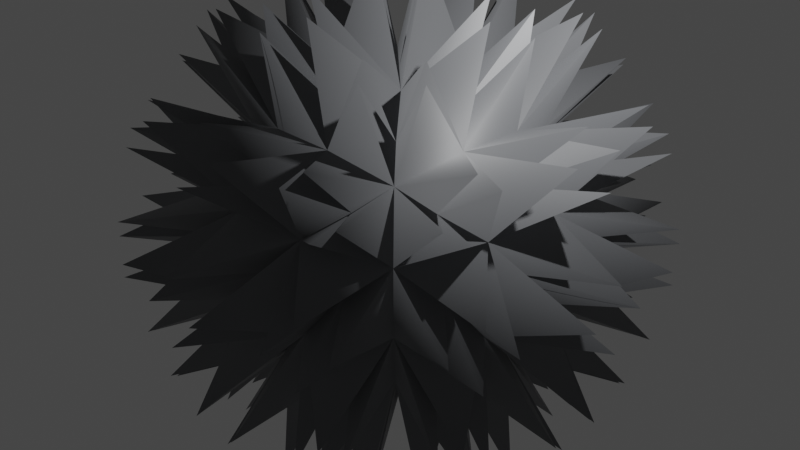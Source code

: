 # Source: spikeball_2.blend  (saved by Blender 3.3.6; exported with 4.5.12 LTS)
import bpy
from mathutils import Matrix  # noqa: F401  (used for matrix-valued properties, if any)

bpy.ops.wm.read_factory_settings(use_empty=True)
scene = bpy.context.scene
scene.name = 'Scene'

# ---- collections
col_collection = bpy.data.collections.new('Collection'); scene.collection.children.link(col_collection)

# ---- materials (node trees are filled in below, after node groups)
mat_material = bpy.data.materials.new('Material')
mat_material.alpha_threshold = 0.0
mat_material.use_transparent_shadow = False
mat_material.roughness = 0.5
mat_material.line_color = (0.0, 0.0, 0.0, 1.0)

# ---- material node trees
mat_material.use_nodes = True; mat_material.node_tree.nodes.clear()
_N = mat_material.node_tree.nodes; _L = mat_material.node_tree.links
n0 = _N.new('ShaderNodeOutputMaterial'); n0.name = 'Material Output'; n0.location = (300, 300)
n1 = _N.new('ShaderNodeBsdfPrincipled'); n1.name = 'Principled BSDF'; n1.location = (10, 300)
n1.distribution = 'GGX'
n1.subsurface_method = 'RANDOM_WALK_SKIN'
n1.inputs[0].default_value = (0.2033, 0.2103, 0.2234, 1.0)
n1.inputs[3].default_value = 1.45
n1.inputs[13].default_value = 1.0
n1.inputs[27].default_value = (0.0, 0.0, 0.0, 1.0)
n1.inputs[28].default_value = 1.0
_L.new(n1.outputs[0], n0.inputs[0])
n0.is_active_output = True

# ---- world
world_world = bpy.data.worlds.new('World'); scene.world = world_world
world_world.use_nodes = True; world_world.node_tree.nodes.clear()
_N = world_world.node_tree.nodes; _L = world_world.node_tree.links
n0 = _N.new('ShaderNodeOutputWorld'); n0.name = 'World Output'; n0.location = (300, 300)
n1 = _N.new('ShaderNodeBackground'); n1.name = 'Background'; n1.location = (10, 300)
n1.inputs[0].default_value = (0.05088, 0.05088, 0.05088, 1.0)
_L.new(n1.outputs[0], n0.inputs[0])
n0.is_active_output = True
world_world.color = (0.05088, 0.05088, 0.05088)
world_world.use_sun_shadow = False
world_world.sun_shadow_jitter_overblur = 0.0

# ---- cameras
cam_camera = bpy.data.cameras.new('Camera')
cam_camera.clip_end = 100.0
cam_camera.ortho_scale = 7.314

# ---- lights
light_light = bpy.data.lights.new('Light', 'POINT')
light_light.transmission_factor = 0.0
light_light.energy = 1000.0
light_light.shadow_soft_size = 0.1
light_light.shadow_maximum_resolution = 0.006
light_light.use_absolute_resolution = True

# ---- meshes
me_cube = bpy.data.meshes.new('Cube')
me_cube.from_pydata([(1.0, 1.0, 1.0), (1.0, 1.0, -1.0), (1.0, -1.0, 1.0), (1.0, -1.0, -1.0), (-1.0, 1.0, 1.0), (-1.0, 1.0, -1.0), (-1.0, -1.0, 1.0), (-1.0, -1.0, -1.0), (-1.199, 0.3529, -1.199), (-1.199, -0.3529, -1.199), (0.3529, 1.199, -1.199), (-0.3529, 1.199, -1.199), (1.199, 1.199, 0.3529), (1.199, 1.199, -0.3529), (-1.199, -1.199, -0.3529), (-1.199, -1.199, 0.3529), (1.199, -1.199, 0.3529), (1.199, -1.199, -0.3529), (-1.199, 1.199, 0.3529), (-1.199, 1.199, -0.3529), (0.3529, -1.199, 1.199), (-0.3529, -1.199, 1.199), (1.199, 0.3529, 1.199), (1.199, -0.3529, 1.199), (-0.3529, -1.199, -1.199), (0.3529, -1.199, -1.199), (-1.199, -0.3529, 1.199), (-1.199, 0.3529, 1.199), (-0.3529, 1.199, 1.199), (0.3529, 1.199, 1.199), (1.199, -0.3529, -1.199), (1.199, 0.3529, -1.199), (-0.4361, 1.6, -0.4866), (0.4361, 1.6, -0.4866), (-0.4361, 1.6, 0.4866), (0.4361, 1.6, 0.4866), (1.6, 0.4361, -0.4866), (1.6, -0.4361, -0.4866), (1.6, 0.4361, 0.4866), (1.6, -0.4361, 0.4866), (-0.4866, 0.4361, -1.6), (-0.4866, -0.4361, -1.6), (0.4866, 0.4361, -1.6), (0.4866, -0.4361, -1.6), (-1.6, -0.4361, -0.4866), (-1.6, 0.4361, -0.4866), (-1.6, -0.4361, 0.4866), (-1.6, 0.4361, 0.4866), (0.4361, -1.6, -0.4866), (-0.4361, -1.6, -0.4866), (0.4361, -1.6, 0.4866), (-0.4361, -1.6, 0.4866), (0.4866, 0.4361, 1.6), (0.4866, -0.4361, 1.6), (-0.4866, 0.4361, 1.6), (-0.4866, -0.4361, 1.6), (-0.7445, -0.7376, 1.263), (-0.7376, -1.263, 0.7445), (-1.263, 0.7376, 0.7445), (0.7445, -0.7376, -1.263), (1.263, -0.7376, 0.7445), (0.7376, 1.263, 0.7445), (0.7376, 1.263, -0.7445), (0.7878, 1.415, -6.094e-08), (-0.7376, 1.263, -0.7445), (3.7e-08, 1.41, -0.8244), (-0.7878, 1.415, -5.223e-08), (9.69e-08, 1.6, -5.652e-08), (-0.7376, 1.263, 0.7445), (1.018e-07, 1.41, 0.8244), (1.263, -0.7376, -0.7445), (1.415, -0.7878, -6.094e-08), (1.263, 0.7376, -0.7445), (1.41, -3.7e-08, -0.8244), (1.415, 0.7878, -5.223e-08), (1.6, -9.69e-08, -5.652e-08), (1.263, 0.7376, 0.7445), (1.41, -1.018e-07, 0.8244), (-0.7445, -0.7376, -1.263), (6.094e-08, -0.7878, -1.415), (-0.7445, 0.7376, -1.263), (-0.8244, -7.4e-08, -1.41), (-3.482e-08, 0.7878, -1.415), (2.422e-08, -8.075e-08, -1.6), (0.7445, 0.7376, -1.263), (0.8244, -4.625e-08, -1.41), (-1.263, 0.7376, -0.7445), (-1.415, 0.7878, -6.094e-08), (-1.263, -0.7376, -0.7445), (-1.41, 3.7e-08, -0.8244), (-1.415, -0.7878, 3.482e-08), (-1.6, 8.075e-08, -2.422e-08), (-1.263, -0.7376, 0.7445), (-1.41, 7.4e-08, 0.8244), (-0.7376, -1.263, -0.7445), (-0.7878, -1.415, 6.094e-08), (0.7376, -1.263, -0.7445), (-3.7e-08, -1.41, -0.8244), (0.7878, -1.415, -3.482e-08), (-8.075e-08, -1.6, 2.422e-08), (0.7376, -1.263, 0.7445), (-7.4e-08, -1.41, 0.8244), (0.7445, -0.7376, 1.263), (-6.094e-08, -0.7878, 1.415), (0.7445, 0.7376, 1.263), (0.8244, -7.4e-08, 1.41), (3.482e-08, 0.7878, 1.415), (-2.422e-08, -8.075e-08, 1.6), (-0.7445, 0.7376, 1.263), (-0.8244, -4.625e-08, 1.41), (-0.9902, -2.217, 1.364), (-2.217, 0.9902, 1.364), (1.364, -0.9902, -2.217), (2.217, -0.9902, 1.364), (0.9902, 2.217, 1.364), (0.9902, 2.217, -1.364), (1.062, 2.551, -5.727e-08), (-1.493, 2.073, -1.118), (-0.2802, 2.391, -1.391), (-1.598, 2.269, -4.227e-08), (-0.3111, 2.733, -4.234e-08), (-1.493, 2.073, 1.118), (-0.2802, 2.391, 1.391), (2.217, -0.9902, -1.364), (2.551, -1.062, -5.727e-08), (2.073, 1.493, -1.118), (2.391, 0.2802, -1.391), (2.269, 1.598, -4.227e-08), (2.733, 0.3111, -4.234e-08), (2.073, 1.493, 1.118), (2.391, 0.2802, 1.391), (-1.364, -0.9902, -2.217), (2.172e-08, -1.062, -2.551), (-1.118, 1.493, -2.073), (-1.391, 0.2802, -2.391), (-4.268e-08, 1.598, -2.269), (-6.129e-09, 0.3111, -2.733), (1.118, 1.493, -2.073), (1.391, 0.2802, -2.391), (-2.217, 0.9902, -1.364), (-2.551, 1.062, -2.607e-08), (-2.073, -1.493, -1.118), (-2.391, -0.2802, -1.391), (-2.269, -1.598, 4.268e-08), (-2.733, -0.3111, 6.129e-09), (-2.073, -1.493, 1.118), (-2.391, -0.2802, 1.391), (-0.9902, -2.217, -1.364), (-1.062, -2.551, 2.172e-08), (1.493, -2.073, -1.118), (0.2802, -2.391, -1.391), (1.598, -2.269, -4.851e-08), (0.3111, -2.733, -6.129e-09), (1.493, -2.073, 1.118), (0.2802, -2.391, 1.391), (1.364, -0.9902, 2.217), (-2.172e-08, -1.062, 2.551), (1.118, 1.493, 2.073), (1.391, 0.2802, 2.391), (4.268e-08, 1.598, 2.269), (6.129e-09, 0.3111, 2.733), (-1.118, 1.493, 2.073), (-1.391, 0.2802, 2.391), (-1.364, -0.9902, 2.217), (-1.496, -1.117, 2.072), (-1.118, -1.493, 2.073), (-1.006, -1.344, 2.22), (-1.117, -2.072, 1.496), (-1.493, -2.073, 1.118), (-1.344, -2.22, 1.006), (-2.072, 1.117, 1.496), (-2.073, 1.493, 1.118), (-2.22, 1.344, 1.006), (1.496, -1.117, -2.072), (1.118, -1.493, -2.073), (1.006, -1.344, -2.22), (2.072, -1.117, 1.496), (2.073, -1.493, 1.118), (2.22, -1.344, 1.006), (1.117, 2.072, 1.496), (1.493, 2.073, 1.118), (1.344, 2.22, 1.006), (1.344, 2.22, -1.006), (1.493, 2.073, -1.118), (1.117, 2.072, -1.496), (1.332, 2.409, 0.2984), (1.598, 2.269, -4.498e-08), (1.332, 2.409, -0.2984), (-1.344, 2.22, -1.006), (-0.9902, 2.217, -1.364), (-1.117, 2.072, -1.496), (-1.903e-07, 2.533, -1.139), (0.2802, 2.391, -1.391), (-2.351e-08, 2.251, -1.64), (-1.332, 2.409, 0.2984), (-1.062, 2.551, -4.145e-08), (-1.332, 2.409, -0.2984), (-1.985e-07, 2.733, 0.3407), (0.3111, 2.733, -5.541e-08), (-1.985e-07, 2.733, -0.3407), (-1.117, 2.072, 1.496), (-0.9902, 2.217, 1.364), (-1.344, 2.22, 1.006), (6.391e-08, 2.251, 1.64), (0.2802, 2.391, 1.391), (-1.734e-07, 2.533, 1.139), (2.22, -1.344, -1.006), (2.073, -1.493, -1.118), (2.072, -1.117, -1.496), (2.409, -1.332, 0.2984), (2.269, -1.598, -4.498e-08), (2.409, -1.332, -0.2984), (2.22, 1.344, -1.006), (2.217, 0.9902, -1.364), (2.072, 1.117, -1.496), (2.533, 1.903e-07, -1.139), (2.391, -0.2802, -1.391), (2.251, 2.351e-08, -1.64), (2.409, 1.332, 0.2984), (2.551, 1.062, -4.145e-08), (2.409, 1.332, -0.2984), (2.733, 1.985e-07, 0.3407), (2.733, -0.3111, -5.541e-08), (2.733, 1.985e-07, -0.3407), (2.072, 1.117, 1.496), (2.217, 0.9902, 1.364), (2.22, 1.344, 1.006), (2.251, -6.391e-08, 1.64), (2.391, -0.2802, 1.391), (2.533, 1.734e-07, 1.139), (-1.006, -1.344, -2.22), (-1.118, -1.493, -2.073), (-1.496, -1.117, -2.072), (0.2984, -1.332, -2.409), (5.665e-08, -1.598, -2.269), (-0.2984, -1.332, -2.409), (-1.006, 1.344, -2.22), (-1.364, 0.9902, -2.217), (-1.496, 1.117, -2.072), (-1.139, 1.607e-07, -2.533), (-1.391, -0.2802, -2.391), (-1.64, -6.157e-08, -2.251), (0.2984, 1.332, -2.409), (-7.577e-09, 1.062, -2.551), (-0.2984, 1.332, -2.409), (0.3407, 2.034e-07, -2.733), (4.616e-08, -0.3111, -2.733), (-0.3407, 2.581e-07, -2.733), (1.496, 1.117, -2.072), (1.364, 0.9902, -2.217), (1.006, 1.344, -2.22), (1.64, 3.503e-08, -2.251), (1.391, -0.2802, -2.391), (1.139, 2.255e-07, -2.533), (-2.22, 1.344, -1.006), (-2.073, 1.493, -1.118), (-2.072, 1.117, -1.496), (-2.409, 1.332, 0.2984), (-2.269, 1.598, -4.498e-08), (-2.409, 1.332, -0.2984), (-2.22, -1.344, -1.006), (-2.217, -0.9902, -1.364), (-2.072, -1.117, -1.496), (-2.533, -2.034e-07, -1.139), (-2.391, 0.2802, -1.391), (-2.251, -3.581e-08, -1.64), (-2.409, -1.332, 0.2984), (-2.551, -1.062, 7.577e-09), (-2.409, -1.332, -0.2984), (-2.733, -2.581e-07, 0.3407), (-2.733, 0.3111, -4.616e-08), (-2.733, -2.034e-07, -0.3407), (-2.072, -1.117, 1.496), (-2.217, -0.9902, 1.364), (-2.22, -1.344, 1.006), (-2.251, 4.928e-08, 1.64), (-2.391, 0.2802, 1.391), (-2.533, -1.607e-07, 1.139), (-1.344, -2.22, -1.006), (-1.493, -2.073, -1.118), (-1.117, -2.072, -1.496), (-1.332, -2.409, 0.2984), (-1.598, -2.269, 5.665e-08), (-1.332, -2.409, -0.2984), (1.344, -2.22, -1.006), (0.9902, -2.217, -1.364), (1.117, -2.072, -1.496), (1.566e-07, -2.533, -1.139), (-0.2802, -2.391, -1.391), (3.581e-08, -2.251, -1.64), (1.332, -2.409, 0.2984), (1.062, -2.551, -7.577e-09), (1.332, -2.409, -0.2984), (2.034e-07, -2.733, 0.3407), (-0.3111, -2.733, 4.616e-08), (2.581e-07, -2.733, -0.3407), (1.117, -2.072, 1.496), (0.9902, -2.217, 1.364), (1.344, -2.22, 1.006), (-5.542e-08, -2.251, 1.64), (-0.2802, -2.391, 1.391), (1.979e-07, -2.533, 1.139), (1.006, -1.344, 2.22), (1.118, -1.493, 2.073), (1.496, -1.117, 2.072), (-0.2984, -1.332, 2.409), (-5.665e-08, -1.598, 2.269), (0.2984, -1.332, 2.409), (1.006, 1.344, 2.22), (1.364, 0.9902, 2.217), (1.496, 1.117, 2.072), (1.139, 1.607e-07, 2.533), (1.391, -0.2802, 2.391), (1.64, -6.157e-08, 2.251), (-0.2984, 1.332, 2.409), (7.577e-09, 1.062, 2.551), (0.2984, 1.332, 2.409), (-0.3407, 2.034e-07, 2.733), (-4.616e-08, -0.3111, 2.733), (0.3407, 2.581e-07, 2.733), (-1.496, 1.117, 2.072), (-1.364, 0.9902, 2.217), (-1.006, 1.344, 2.22), (-1.64, 3.503e-08, 2.251), (-1.391, -0.2802, 2.391), (-1.139, 2.255e-07, 2.533)], [], [(47, 27, 111), (43, 30, 112), (39, 23, 113), (35, 29, 114), (10, 33, 115), (33, 35, 116), (5, 19, 117), (11, 32, 118), (19, 18, 119), (32, 34, 120), (18, 4, 121), (34, 28, 122), (30, 37, 123), (37, 39, 124), (1, 13, 125), (31, 36, 126), (13, 12, 127), (36, 38, 128), (12, 0, 129), (38, 22, 130), (9, 41, 131), (41, 43, 132), (5, 11, 133), (8, 40, 134), (11, 10, 135), (40, 42, 136), (10, 1, 137), (42, 31, 138), (8, 45, 139), (45, 47, 140), (7, 14, 141), (9, 44, 142), (14, 15, 143), (44, 46, 144), (15, 6, 145), (46, 26, 146), (24, 49, 147), (49, 51, 148), (3, 17, 149), (25, 48, 150), (17, 16, 151), (48, 50, 152), (16, 2, 153), (50, 20, 154), (23, 53, 155), (53, 55, 156), (0, 29, 157), (22, 52, 158), (29, 28, 159), (52, 54, 160), (28, 4, 161), (54, 27, 162), (55, 26, 163), (51, 21, 110), (26, 6, 164), (6, 21, 165), (21, 55, 166), (21, 6, 167), (6, 15, 168), (15, 51, 169), (27, 4, 170), (4, 18, 171), (18, 47, 172), (30, 3, 173), (3, 25, 174), (25, 43, 175), (23, 2, 176), (2, 16, 177), (16, 39, 178), (29, 0, 179), (0, 12, 180), (12, 35, 181), (33, 13, 182), (13, 1, 183), (1, 10, 184), (35, 12, 185), (12, 13, 186), (13, 33, 187), (19, 32, 188), (32, 11, 189), (11, 5, 190), (32, 33, 191), (33, 10, 192), (10, 11, 193), (18, 34, 194), (34, 32, 195), (32, 19, 196), (34, 35, 197), (35, 33, 198), (33, 32, 199), (4, 28, 200), (28, 34, 201), (34, 18, 202), (28, 29, 203), (29, 35, 204), (35, 34, 205), (37, 17, 206), (17, 3, 207), (3, 30, 208), (39, 16, 209), (16, 17, 210), (17, 37, 211), (13, 36, 212), (36, 31, 213), (31, 1, 214), (36, 37, 215), (37, 30, 216), (30, 31, 217), (12, 38, 218), (38, 36, 219), (36, 13, 220), (38, 39, 221), (39, 37, 222), (37, 36, 223), (0, 22, 224), (22, 38, 225), (38, 12, 226), (22, 23, 227), (23, 39, 228), (39, 38, 229), (41, 24, 230), (24, 7, 231), (7, 9, 232), (43, 25, 233), (25, 24, 234), (24, 41, 235), (11, 40, 236), (40, 8, 237), (8, 5, 238), (40, 41, 239), (41, 9, 240), (9, 8, 241), (10, 42, 242), (42, 40, 243), (40, 11, 244), (42, 43, 245), (43, 41, 246), (41, 40, 247), (1, 31, 248), (31, 42, 249), (42, 10, 250), (31, 30, 251), (30, 43, 252), (43, 42, 253), (45, 19, 254), (19, 5, 255), (5, 8, 256), (47, 18, 257), (18, 19, 258), (19, 45, 259), (14, 44, 260), (44, 9, 261), (9, 7, 262), (44, 45, 263), (45, 8, 264), (8, 9, 265), (15, 46, 266), (46, 44, 267), (44, 14, 268), (46, 47, 269), (47, 45, 270), (45, 44, 271), (6, 26, 272), (26, 46, 273), (46, 15, 274), (26, 27, 275), (27, 47, 276), (47, 46, 277), (49, 14, 278), (14, 7, 279), (7, 24, 280), (51, 15, 281), (15, 14, 282), (14, 49, 283), (17, 48, 284), (48, 25, 285), (25, 3, 286), (48, 49, 287), (49, 24, 288), (24, 25, 289), (16, 50, 290), (50, 48, 291), (48, 17, 292), (50, 51, 293), (51, 49, 294), (49, 48, 295), (2, 20, 296), (20, 50, 297), (50, 16, 298), (20, 21, 299), (21, 51, 300), (51, 50, 301), (53, 20, 302), (20, 2, 303), (2, 23, 304), (55, 21, 305), (21, 20, 306), (20, 53, 307), (29, 52, 308), (52, 22, 309), (22, 0, 310), (52, 53, 311), (53, 23, 312), (23, 22, 313), (28, 54, 314), (54, 52, 315), (52, 29, 316), (54, 55, 317), (55, 53, 318), (53, 52, 319), (4, 27, 320), (27, 54, 321), (54, 28, 322), (27, 26, 323), (26, 55, 324), (55, 54, 325), (21, 57, 110), (57, 51, 110), (27, 58, 111), (58, 47, 111), (30, 59, 112), (59, 43, 112), (23, 60, 113), (60, 39, 113), (29, 61, 114), (61, 35, 114), (33, 62, 115), (62, 10, 115), (35, 63, 116), (63, 33, 116), (19, 64, 117), (64, 5, 117), (32, 65, 118), (65, 11, 118), (18, 66, 119), (66, 19, 119), (34, 67, 120), (67, 32, 120), (4, 68, 121), (68, 18, 121), (28, 69, 122), (69, 34, 122), (37, 70, 123), (70, 30, 123), (39, 71, 124), (71, 37, 124), (13, 72, 125), (72, 1, 125), (36, 73, 126), (73, 31, 126), (12, 74, 127), (74, 13, 127), (38, 75, 128), (75, 36, 128), (0, 76, 129), (76, 12, 129), (22, 77, 130), (77, 38, 130), (41, 78, 131), (78, 9, 131), (43, 79, 132), (79, 41, 132), (11, 80, 133), (80, 5, 133), (40, 81, 134), (81, 8, 134), (10, 82, 135), (82, 11, 135), (42, 83, 136), (83, 40, 136), (1, 84, 137), (84, 10, 137), (31, 85, 138), (85, 42, 138), (45, 86, 139), (86, 8, 139), (47, 87, 140), (87, 45, 140), (14, 88, 141), (88, 7, 141), (44, 89, 142), (89, 9, 142), (15, 90, 143), (90, 14, 143), (46, 91, 144), (91, 44, 144), (6, 92, 145), (92, 15, 145), (26, 93, 146), (93, 46, 146), (49, 94, 147), (94, 24, 147), (51, 95, 148), (95, 49, 148), (17, 96, 149), (96, 3, 149), (48, 97, 150), (97, 25, 150), (16, 98, 151), (98, 17, 151), (50, 99, 152), (99, 48, 152), (2, 100, 153), (100, 16, 153), (20, 101, 154), (101, 50, 154), (53, 102, 155), (102, 23, 155), (55, 103, 156), (103, 53, 156), (29, 104, 157), (104, 0, 157), (52, 105, 158), (105, 22, 158), (28, 106, 159), (106, 29, 159), (54, 107, 160), (107, 52, 160), (4, 108, 161), (108, 28, 161), (27, 109, 162), (109, 54, 162), (26, 56, 163), (56, 55, 163), (6, 56, 164), (56, 26, 164), (21, 56, 165), (56, 6, 165), (55, 56, 166), (56, 21, 166), (6, 57, 167), (57, 21, 167), (15, 57, 168), (57, 6, 168), (51, 57, 169), (57, 15, 169), (4, 58, 170), (58, 27, 170), (18, 58, 171), (58, 4, 171), (47, 58, 172), (58, 18, 172), (3, 59, 173), (59, 30, 173), (25, 59, 174), (59, 3, 174), (43, 59, 175), (59, 25, 175), (2, 60, 176), (60, 23, 176), (16, 60, 177), (60, 2, 177), (39, 60, 178), (60, 16, 178), (0, 61, 179), (61, 29, 179), (12, 61, 180), (61, 0, 180), (35, 61, 181), (61, 12, 181), (13, 62, 182), (62, 33, 182), (1, 62, 183), (62, 13, 183), (10, 62, 184), (62, 1, 184), (12, 63, 185), (63, 35, 185), (13, 63, 186), (63, 12, 186), (33, 63, 187), (63, 13, 187), (32, 64, 188), (64, 19, 188), (11, 64, 189), (64, 32, 189), (5, 64, 190), (64, 11, 190), (33, 65, 191), (65, 32, 191), (10, 65, 192), (65, 33, 192), (11, 65, 193), (65, 10, 193), (34, 66, 194), (66, 18, 194), (32, 66, 195), (66, 34, 195), (19, 66, 196), (66, 32, 196), (35, 67, 197), (67, 34, 197), (33, 67, 198), (67, 35, 198), (32, 67, 199), (67, 33, 199), (28, 68, 200), (68, 4, 200), (34, 68, 201), (68, 28, 201), (18, 68, 202), (68, 34, 202), (29, 69, 203), (69, 28, 203), (35, 69, 204), (69, 29, 204), (34, 69, 205), (69, 35, 205), (17, 70, 206), (70, 37, 206), (3, 70, 207), (70, 17, 207), (30, 70, 208), (70, 3, 208), (16, 71, 209), (71, 39, 209), (17, 71, 210), (71, 16, 210), (37, 71, 211), (71, 17, 211), (36, 72, 212), (72, 13, 212), (31, 72, 213), (72, 36, 213), (1, 72, 214), (72, 31, 214), (37, 73, 215), (73, 36, 215), (30, 73, 216), (73, 37, 216), (31, 73, 217), (73, 30, 217), (38, 74, 218), (74, 12, 218), (36, 74, 219), (74, 38, 219), (13, 74, 220), (74, 36, 220), (39, 75, 221), (75, 38, 221), (37, 75, 222), (75, 39, 222), (36, 75, 223), (75, 37, 223), (22, 76, 224), (76, 0, 224), (38, 76, 225), (76, 22, 225), (12, 76, 226), (76, 38, 226), (23, 77, 227), (77, 22, 227), (39, 77, 228), (77, 23, 228), (38, 77, 229), (77, 39, 229), (24, 78, 230), (78, 41, 230), (7, 78, 231), (78, 24, 231), (9, 78, 232), (78, 7, 232), (25, 79, 233), (79, 43, 233), (24, 79, 234), (79, 25, 234), (41, 79, 235), (79, 24, 235), (40, 80, 236), (80, 11, 236), (8, 80, 237), (80, 40, 237), (5, 80, 238), (80, 8, 238), (41, 81, 239), (81, 40, 239), (9, 81, 240), (81, 41, 240), (8, 81, 241), (81, 9, 241), (42, 82, 242), (82, 10, 242), (40, 82, 243), (82, 42, 243), (11, 82, 244), (82, 40, 244), (43, 83, 245), (83, 42, 245), (41, 83, 246), (83, 43, 246), (40, 83, 247), (83, 41, 247), (31, 84, 248), (84, 1, 248), (42, 84, 249), (84, 31, 249), (10, 84, 250), (84, 42, 250), (30, 85, 251), (85, 31, 251), (43, 85, 252), (85, 30, 252), (42, 85, 253), (85, 43, 253), (19, 86, 254), (86, 45, 254), (5, 86, 255), (86, 19, 255), (8, 86, 256), (86, 5, 256), (18, 87, 257), (87, 47, 257), (19, 87, 258), (87, 18, 258), (45, 87, 259), (87, 19, 259), (44, 88, 260), (88, 14, 260), (9, 88, 261), (88, 44, 261), (7, 88, 262), (88, 9, 262), (45, 89, 263), (89, 44, 263), (8, 89, 264), (89, 45, 264), (9, 89, 265), (89, 8, 265), (46, 90, 266), (90, 15, 266), (44, 90, 267), (90, 46, 267), (14, 90, 268), (90, 44, 268), (47, 91, 269), (91, 46, 269), (45, 91, 270), (91, 47, 270), (44, 91, 271), (91, 45, 271), (26, 92, 272), (92, 6, 272), (46, 92, 273), (92, 26, 273), (15, 92, 274), (92, 46, 274), (27, 93, 275), (93, 26, 275), (47, 93, 276), (93, 27, 276), (46, 93, 277), (93, 47, 277), (14, 94, 278), (94, 49, 278), (7, 94, 279), (94, 14, 279), (24, 94, 280), (94, 7, 280), (15, 95, 281), (95, 51, 281), (14, 95, 282), (95, 15, 282), (49, 95, 283), (95, 14, 283), (48, 96, 284), (96, 17, 284), (25, 96, 285), (96, 48, 285), (3, 96, 286), (96, 25, 286), (49, 97, 287), (97, 48, 287), (24, 97, 288), (97, 49, 288), (25, 97, 289), (97, 24, 289), (50, 98, 290), (98, 16, 290), (48, 98, 291), (98, 50, 291), (17, 98, 292), (98, 48, 292), (51, 99, 293), (99, 50, 293), (49, 99, 294), (99, 51, 294), (48, 99, 295), (99, 49, 295), (20, 100, 296), (100, 2, 296), (50, 100, 297), (100, 20, 297), (16, 100, 298), (100, 50, 298), (21, 101, 299), (101, 20, 299), (51, 101, 300), (101, 21, 300), (50, 101, 301), (101, 51, 301), (20, 102, 302), (102, 53, 302), (2, 102, 303), (102, 20, 303), (23, 102, 304), (102, 2, 304), (21, 103, 305), (103, 55, 305), (20, 103, 306), (103, 21, 306), (53, 103, 307), (103, 20, 307), (52, 104, 308), (104, 29, 308), (22, 104, 309), (104, 52, 309), (0, 104, 310), (104, 22, 310), (53, 105, 311), (105, 52, 311), (23, 105, 312), (105, 53, 312), (22, 105, 313), (105, 23, 313), (54, 106, 314), (106, 28, 314), (52, 106, 315), (106, 54, 315), (29, 106, 316), (106, 52, 316), (55, 107, 317), (107, 54, 317), (53, 107, 318), (107, 55, 318), (52, 107, 319), (107, 53, 319), (27, 108, 320), (108, 4, 320), (54, 108, 321), (108, 27, 321), (28, 108, 322), (108, 54, 322), (26, 109, 323), (109, 27, 323), (55, 109, 324), (109, 26, 324), (54, 109, 325), (109, 55, 325)])
me_cube.polygons.foreach_set('use_smooth', [True] * 648)
_uv = me_cube.uv_layers.new(name='UVMap')
_uv.uv.foreach_set('vector', [0.5417, 0.1667, 0.625, 0.1667, 0.5837, 0.1784, 0.2917, 0.6667, 0.375, 0.6667, 0.3337, 0.6784, 0.5417, 0.6667, 0.625, 0.6667, 0.5837, 0.6784, 0.5417, 0.4167, 0.625, 0.4167, 0.5837, 0.4284, 0.375, 0.4167, 0.4583, 0.4167, 0.4163, 0.4284, 0.4583, 0.4167, 0.5417, 0.4167, 0.5, 0.4275, 0.375, 0.25, 0.4583, 0.25, 0.4191, 0.2628, 0.375, 0.3333, 0.4583, 0.3333, 0.4176, 0.3454, 0.4583, 0.25, 0.5417, 0.25, 0.5, 0.264, 0.4583, 0.3333, 0.5417, 0.3333, 0.5, 0.3453, 0.5417, 0.25, 0.625, 0.25, 0.5809, 0.2628, 0.5417, 0.3333, 0.625, 0.3333, 0.5824, 0.3454, 0.375, 0.6667, 0.4583, 0.6667, 0.4163, 0.6784, 0.4583, 0.6667, 0.5417, 0.6667, 0.5, 0.6775, 0.375, 0.5, 0.4583, 0.5, 0.4191, 0.5128, 0.375, 0.5833, 0.4583, 0.5833, 0.4176, 0.5954, 0.4583, 0.5, 0.5417, 0.5, 0.5, 0.514, 0.4583, 0.5833, 0.5417, 0.5833, 0.5, 0.5953, 0.5417, 0.5, 0.625, 0.5, 0.5809, 0.5128, 0.5417, 0.5833, 0.625, 0.5833, 0.5824, 0.5954, 0.125, 0.6667, 0.2083, 0.6667, 0.1663, 0.6784, 0.2083, 0.6667, 0.2917, 0.6667, 0.25, 0.6775, 0.125, 0.5, 0.2083, 0.5, 0.1691, 0.5128, 0.125, 0.5833, 0.2083, 0.5833, 0.1676, 0.5954, 0.2083, 0.5, 0.2917, 0.5, 0.25, 0.514, 0.2083, 0.5833, 0.2917, 0.5833, 0.25, 0.5953, 0.2917, 0.5, 0.375, 0.5, 0.3309, 0.5128, 0.2917, 0.5833, 0.375, 0.5833, 0.3324, 0.5954, 0.375, 0.1667, 0.4583, 0.1667, 0.4163, 0.1784, 0.4583, 0.1667, 0.5417, 0.1667, 0.5, 0.1775, 0.375, 0.0, 0.4583, 0.0, 0.4191, 0.0128, 0.375, 0.08333, 0.4583, 0.08333, 0.4176, 0.09544, 0.4583, 0.0, 0.5417, 0.0, 0.5, 0.014, 0.4583, 0.08333, 0.5417, 0.08333, 0.5, 0.09527, 0.5417, 0.0, 0.625, 0.0, 0.5809, 0.0128, 0.5417, 0.08333, 0.625, 0.08333, 0.5824, 0.09544, 0.375, 0.9167, 0.4583, 0.9167, 0.4163, 0.9284, 0.4583, 0.9167, 0.5417, 0.9167, 0.5, 0.9275, 0.375, 0.75, 0.4583, 0.75, 0.4191, 0.7628, 0.375, 0.8333, 0.4583, 0.8333, 0.4176, 0.8454, 0.4583, 0.75, 0.5417, 0.75, 0.5, 0.764, 0.4583, 0.8333, 0.5417, 0.8333, 0.5, 0.8453, 0.5417, 0.75, 0.625, 0.75, 0.5809, 0.7628, 0.5417, 0.8333, 0.625, 0.8333, 0.5824, 0.8454, 0.625, 0.6667, 0.7083, 0.6667, 0.6663, 0.6784, 0.7083, 0.6667, 0.7917, 0.6667, 0.75, 0.6775, 0.625, 0.5, 0.7083, 0.5, 0.6691, 0.5128, 0.625, 0.5833, 0.7083, 0.5833, 0.6676, 0.5954, 0.7083, 0.5, 0.7917, 0.5, 0.75, 0.514, 0.7083, 0.5833, 0.7917, 0.5833, 0.75, 0.5953, 0.7917, 0.5, 0.875, 0.5, 0.8309, 0.5128, 0.7917, 0.5833, 0.875, 0.5833, 0.8324, 0.5954, 0.7917, 0.6667, 0.875, 0.6667, 0.8337, 0.6784, 0.5417, 0.9167, 0.625, 0.9167, 0.5837, 0.9284, 0.875, 0.6667, 0.875, 0.75, 0.862, 0.7063, 0.875, 0.75, 0.7917, 0.75, 0.8309, 0.7372, 0.7917, 0.75, 0.7917, 0.6667, 0.8029, 0.709, 0.625, 0.9167, 0.625, 1.0, 0.612, 0.9563, 0.625, 1.0, 0.5417, 1.0, 0.5809, 0.9872, 0.5417, 1.0, 0.5417, 0.9167, 0.5529, 0.959, 0.625, 0.1667, 0.625, 0.25, 0.612, 0.2063, 0.625, 0.25, 0.5417, 0.25, 0.5809, 0.2372, 0.5417, 0.25, 0.5417, 0.1667, 0.5529, 0.209, 0.375, 0.6667, 0.375, 0.75, 0.362, 0.7063, 0.375, 0.75, 0.2917, 0.75, 0.3309, 0.7372, 0.2917, 0.75, 0.2917, 0.6667, 0.3029, 0.709, 0.625, 0.6667, 0.625, 0.75, 0.612, 0.7063, 0.625, 0.75, 0.5417, 0.75, 0.5809, 0.7372, 0.5417, 0.75, 0.5417, 0.6667, 0.5529, 0.709, 0.625, 0.4167, 0.625, 0.5, 0.612, 0.4563, 0.625, 0.5, 0.5417, 0.5, 0.5809, 0.4872, 0.5417, 0.5, 0.5417, 0.4167, 0.5529, 0.459, 0.4583, 0.4167, 0.4583, 0.5, 0.4471, 0.459, 0.4583, 0.5, 0.375, 0.5, 0.4191, 0.4872, 0.375, 0.5, 0.375, 0.4167, 0.388, 0.4563, 0.5417, 0.4167, 0.5417, 0.5, 0.5296, 0.4569, 0.5417, 0.5, 0.4583, 0.5, 0.5, 0.486, 0.4583, 0.5, 0.4583, 0.4167, 0.4704, 0.4569, 0.4583, 0.25, 0.4583, 0.3333, 0.4471, 0.291, 0.4583, 0.3333, 0.375, 0.3333, 0.4163, 0.3216, 0.375, 0.3333, 0.375, 0.25, 0.388, 0.2937, 0.4583, 0.3333, 0.4583, 0.4167, 0.447, 0.375, 0.4583, 0.4167, 0.375, 0.4167, 0.4176, 0.4046, 0.375, 0.4167, 0.375, 0.3333, 0.3884, 0.375, 0.5417, 0.25, 0.5417, 0.3333, 0.5296, 0.2931, 0.5417, 0.3333, 0.4583, 0.3333, 0.5, 0.3225, 0.4583, 0.3333, 0.4583, 0.25, 0.4704, 0.2931, 0.5417, 0.3333, 0.5417, 0.4167, 0.5292, 0.375, 0.5417, 0.4167, 0.4583, 0.4167, 0.5, 0.4047, 0.4583, 0.4167, 0.4583, 0.3333, 0.4708, 0.375, 0.625, 0.25, 0.625, 0.3333, 0.612, 0.2937, 0.625, 0.3333, 0.5417, 0.3333, 0.5837, 0.3216, 0.5417, 0.3333, 0.5417, 0.25, 0.5529, 0.291, 0.625, 0.3333, 0.625, 0.4167, 0.6116, 0.375, 0.625, 0.4167, 0.5417, 0.4167, 0.5824, 0.4046, 0.5417, 0.4167, 0.5417, 0.3333, 0.553, 0.375, 0.4583, 0.6667, 0.4583, 0.75, 0.4471, 0.709, 0.4583, 0.75, 0.375, 0.75, 0.4191, 0.7372, 0.375, 0.75, 0.375, 0.6667, 0.388, 0.7063, 0.5417, 0.6667, 0.5417, 0.75, 0.5296, 0.7069, 0.5417, 0.75, 0.4583, 0.75, 0.5, 0.736, 0.4583, 0.75, 0.4583, 0.6667, 0.4704, 0.7069, 0.4583, 0.5, 0.4583, 0.5833, 0.4471, 0.541, 0.4583, 0.5833, 0.375, 0.5833, 0.4163, 0.5716, 0.375, 0.5833, 0.375, 0.5, 0.388, 0.5437, 0.4583, 0.5833, 0.4583, 0.6667, 0.447, 0.625, 0.4583, 0.6667, 0.375, 0.6667, 0.4176, 0.6546, 0.375, 0.6667, 0.375, 0.5833, 0.3884, 0.625, 0.5417, 0.5, 0.5417, 0.5833, 0.5296, 0.5431, 0.5417, 0.5833, 0.4583, 0.5833, 0.5, 0.5725, 0.4583, 0.5833, 0.4583, 0.5, 0.4704, 0.5431, 0.5417, 0.5833, 0.5417, 0.6667, 0.5292, 0.625, 0.5417, 0.6667, 0.4583, 0.6667, 0.5, 0.6547, 0.4583, 0.6667, 0.4583, 0.5833, 0.4708, 0.625, 0.625, 0.5, 0.625, 0.5833, 0.612, 0.5437, 0.625, 0.5833, 0.5417, 0.5833, 0.5837, 0.5716, 0.5417, 0.5833, 0.5417, 0.5, 0.5529, 0.541, 0.625, 0.5833, 0.625, 0.6667, 0.6116, 0.625, 0.625, 0.6667, 0.5417, 0.6667, 0.5824, 0.6546, 0.5417, 0.6667, 0.5417, 0.5833, 0.553, 0.625, 0.2083, 0.6667, 0.2083, 0.75, 0.1971, 0.709, 0.2083, 0.75, 0.125, 0.75, 0.1691, 0.7372, 0.125, 0.75, 0.125, 0.6667, 0.138, 0.7063, 0.2917, 0.6667, 0.2917, 0.75, 0.2796, 0.7069, 0.2917, 0.75, 0.2083, 0.75, 0.25, 0.736, 0.2083, 0.75, 0.2083, 0.6667, 0.2204, 0.7069, 0.2083, 0.5, 0.2083, 0.5833, 0.1971, 0.541, 0.2083, 0.5833, 0.125, 0.5833, 0.1663, 0.5716, 0.125, 0.5833, 0.125, 0.5, 0.138, 0.5437, 0.2083, 0.5833, 0.2083, 0.6667, 0.197, 0.625, 0.2083, 0.6667, 0.125, 0.6667, 0.1676, 0.6546, 0.125, 0.6667, 0.125, 0.5833, 0.1384, 0.625, 0.2917, 0.5, 0.2917, 0.5833, 0.2796, 0.5431, 0.2917, 0.5833, 0.2083, 0.5833, 0.25, 0.5725, 0.2083, 0.5833, 0.2083, 0.5, 0.2204, 0.5431, 0.2917, 0.5833, 0.2917, 0.6667, 0.2792, 0.625, 0.2917, 0.6667, 0.2083, 0.6667, 0.25, 0.6547, 0.2083, 0.6667, 0.2083, 0.5833, 0.2208, 0.625, 0.375, 0.5, 0.375, 0.5833, 0.362, 0.5437, 0.375, 0.5833, 0.2917, 0.5833, 0.3337, 0.5716, 0.2917, 0.5833, 0.2917, 0.5, 0.3029, 0.541, 0.375, 0.5833, 0.375, 0.6667, 0.3616, 0.625, 0.375, 0.6667, 0.2917, 0.6667, 0.3324, 0.6546, 0.2917, 0.6667, 0.2917, 0.5833, 0.303, 0.625, 0.4583, 0.1667, 0.4583, 0.25, 0.4471, 0.209, 0.4583, 0.25, 0.375, 0.25, 0.4191, 0.2372, 0.375, 0.25, 0.375, 0.1667, 0.388, 0.2063, 0.5417, 0.1667, 0.5417, 0.25, 0.5296, 0.2069, 0.5417, 0.25, 0.4583, 0.25, 0.5, 0.236, 0.4583, 0.25, 0.4583, 0.1667, 0.4704, 0.2069, 0.4583, 0.0, 0.4583, 0.08333, 0.4471, 0.04103, 0.4583, 0.08333, 0.375, 0.08333, 0.4163, 0.07161, 0.375, 0.08333, 0.375, 0.0, 0.388, 0.04372, 0.4583, 0.08333, 0.4583, 0.1667, 0.447, 0.125, 0.4583, 0.1667, 0.375, 0.1667, 0.4176, 0.1546, 0.375, 0.1667, 0.375, 0.08333, 0.3884, 0.125, 0.5417, 0.0, 0.5417, 0.08333, 0.5296, 0.04306, 0.5417, 0.08333, 0.4583, 0.08333, 0.5, 0.07251, 0.4583, 0.08333, 0.4583, 0.0, 0.4704, 0.04306, 0.5417, 0.08333, 0.5417, 0.1667, 0.5292, 0.125, 0.5417, 0.1667, 0.4583, 0.1667, 0.5, 0.1547, 0.4583, 0.1667, 0.4583, 0.08333, 0.4708, 0.125, 0.625, 0.0, 0.625, 0.08333, 0.612, 0.04372, 0.625, 0.08333, 0.5417, 0.08333, 0.5837, 0.07161, 0.5417, 0.08333, 0.5417, 0.0, 0.5529, 0.04103, 0.625, 0.08333, 0.625, 0.1667, 0.6116, 0.125, 0.625, 0.1667, 0.5417, 0.1667, 0.5824, 0.1546, 0.5417, 0.1667, 0.5417, 0.08333, 0.553, 0.125, 0.4583, 0.9167, 0.4583, 1.0, 0.4471, 0.959, 0.4583, 1.0, 0.375, 1.0, 0.4191, 0.9872, 0.375, 1.0, 0.375, 0.9167, 0.388, 0.9563, 0.5417, 0.9167, 0.5417, 1.0, 0.5296, 0.9569, 0.5417, 1.0, 0.4583, 1.0, 0.5, 0.986, 0.4583, 1.0, 0.4583, 0.9167, 0.4704, 0.9569, 0.4583, 0.75, 0.4583, 0.8333, 0.4471, 0.791, 0.4583, 0.8333, 0.375, 0.8333, 0.4163, 0.8216, 0.375, 0.8333, 0.375, 0.75, 0.388, 0.7937, 0.4583, 0.8333, 0.4583, 0.9167, 0.447, 0.875, 0.4583, 0.9167, 0.375, 0.9167, 0.4176, 0.9046, 0.375, 0.9167, 0.375, 0.8333, 0.3884, 0.875, 0.5417, 0.75, 0.5417, 0.8333, 0.5296, 0.7931, 0.5417, 0.8333, 0.4583, 0.8333, 0.5, 0.8225, 0.4583, 0.8333, 0.4583, 0.75, 0.4704, 0.7931, 0.5417, 0.8333, 0.5417, 0.9167, 0.5292, 0.875, 0.5417, 0.9167, 0.4583, 0.9167, 0.5, 0.9047, 0.4583, 0.9167, 0.4583, 0.8333, 0.4708, 0.875, 0.625, 0.75, 0.625, 0.8333, 0.612, 0.7937, 0.625, 0.8333, 0.5417, 0.8333, 0.5837, 0.8216, 0.5417, 0.8333, 0.5417, 0.75, 0.5529, 0.791, 0.625, 0.8333, 0.625, 0.9167, 0.6116, 0.875, 0.625, 0.9167, 0.5417, 0.9167, 0.5824, 0.9046, 0.5417, 0.9167, 0.5417, 0.8333, 0.553, 0.875, 0.7083, 0.6667, 0.7083, 0.75, 0.6971, 0.709, 0.7083, 0.75, 0.625, 0.75, 0.6691, 0.7372, 0.625, 0.75, 0.625, 0.6667, 0.638, 0.7063, 0.7917, 0.6667, 0.7917, 0.75, 0.7796, 0.7069, 0.7917, 0.75, 0.7083, 0.75, 0.75, 0.736, 0.7083, 0.75, 0.7083, 0.6667, 0.7204, 0.7069, 0.7083, 0.5, 0.7083, 0.5833, 0.6971, 0.541, 0.7083, 0.5833, 0.625, 0.5833, 0.6663, 0.5716, 0.625, 0.5833, 0.625, 0.5, 0.638, 0.5437, 0.7083, 0.5833, 0.7083, 0.6667, 0.697, 0.625, 0.7083, 0.6667, 0.625, 0.6667, 0.6676, 0.6546, 0.625, 0.6667, 0.625, 0.5833, 0.6384, 0.625, 0.7917, 0.5, 0.7917, 0.5833, 0.7796, 0.5431, 0.7917, 0.5833, 0.7083, 0.5833, 0.75, 0.5725, 0.7083, 0.5833, 0.7083, 0.5, 0.7204, 0.5431, 0.7917, 0.5833, 0.7917, 0.6667, 0.7792, 0.625, 0.7917, 0.6667, 0.7083, 0.6667, 0.75, 0.6547, 0.7083, 0.6667, 0.7083, 0.5833, 0.7208, 0.625, 0.875, 0.5, 0.875, 0.5833, 0.862, 0.5437, 0.875, 0.5833, 0.7917, 0.5833, 0.8337, 0.5716, 0.7917, 0.5833, 0.7917, 0.5, 0.8029, 0.541, 0.875, 0.5833, 0.875, 0.6667, 0.8616, 0.625, 0.875, 0.6667, 0.7917, 0.6667, 0.8324, 0.6546, 0.7917, 0.6667, 0.7917, 0.5833, 0.803, 0.625, 0.625, 0.9167, 0.5816, 0.9573, 0.5837, 0.9284, 0.5816, 0.9573, 0.5417, 0.9167, 0.5837, 0.9284, 0.625, 0.1667, 0.5816, 0.2073, 0.5837, 0.1784, 0.5816, 0.2073, 0.5417, 0.1667, 0.5837, 0.1784, 0.375, 0.6667, 0.3316, 0.7073, 0.3337, 0.6784, 0.3316, 0.7073, 0.2917, 0.6667, 0.3337, 0.6784, 0.625, 0.6667, 0.5816, 0.7073, 0.5837, 0.6784, 0.5816, 0.7073, 0.5417, 0.6667, 0.5837, 0.6784, 0.625, 0.4167, 0.5816, 0.4573, 0.5837, 0.4284, 0.5816, 0.4573, 0.5417, 0.4167, 0.5837, 0.4284, 0.4583, 0.4167, 0.4184, 0.4573, 0.4163, 0.4284, 0.4184, 0.4573, 0.375, 0.4167, 0.4163, 0.4284, 0.5417, 0.4167, 0.5, 0.4551, 0.5, 0.4275, 0.5, 0.4551, 0.4583, 0.4167, 0.5, 0.4275, 0.4583, 0.25, 0.4184, 0.2927, 0.4191, 0.2628, 0.4184, 0.2927, 0.375, 0.25, 0.4191, 0.2628, 0.4583, 0.3333, 0.4188, 0.375, 0.4176, 0.3454, 0.4188, 0.375, 0.375, 0.3333, 0.4176, 0.3454, 0.5417, 0.25, 0.5, 0.2949, 0.5, 0.264, 0.5, 0.2949, 0.4583, 0.25, 0.5, 0.264, 0.5417, 0.3333, 0.5, 0.375, 0.5, 0.3453, 0.5, 0.375, 0.4583, 0.3333, 0.5, 0.3453, 0.625, 0.25, 0.5816, 0.2927, 0.5809, 0.2628, 0.5816, 0.2927, 0.5417, 0.25, 0.5809, 0.2628, 0.625, 0.3333, 0.5812, 0.375, 0.5824, 0.3454, 0.5812, 0.375, 0.5417, 0.3333, 0.5824, 0.3454, 0.4583, 0.6667, 0.4184, 0.7073, 0.4163, 0.6784, 0.4184, 0.7073, 0.375, 0.6667, 0.4163, 0.6784, 0.5417, 0.6667, 0.5, 0.7051, 0.5, 0.6775, 0.5, 0.7051, 0.4583, 0.6667, 0.5, 0.6775, 0.4583, 0.5, 0.4184, 0.5427, 0.4191, 0.5128, 0.4184, 0.5427, 0.375, 0.5, 0.4191, 0.5128, 0.4583, 0.5833, 0.4188, 0.625, 0.4176, 0.5954, 0.4188, 0.625, 0.375, 0.5833, 0.4176, 0.5954, 0.5417, 0.5, 0.5, 0.5449, 0.5, 0.514, 0.5, 0.5449, 0.4583, 0.5, 0.5, 0.514, 0.5417, 0.5833, 0.5, 0.625, 0.5, 0.5953, 0.5, 0.625, 0.4583, 0.5833, 0.5, 0.5953, 0.625, 0.5, 0.5816, 0.5427, 0.5809, 0.5128, 0.5816, 0.5427, 0.5417, 0.5, 0.5809, 0.5128, 0.625, 0.5833, 0.5812, 0.625, 0.5824, 0.5954, 0.5812, 0.625, 0.5417, 0.5833, 0.5824, 0.5954, 0.2083, 0.6667, 0.1684, 0.7073, 0.1663, 0.6784, 0.1684, 0.7073, 0.125, 0.6667, 0.1663, 0.6784, 0.2917, 0.6667, 0.25, 0.7051, 0.25, 0.6775, 0.25, 0.7051, 0.2083, 0.6667, 0.25, 0.6775, 0.2083, 0.5, 0.1684, 0.5427, 0.1691, 0.5128, 0.1684, 0.5427, 0.125, 0.5, 0.1691, 0.5128, 0.2083, 0.5833, 0.1688, 0.625, 0.1676, 0.5954, 0.1688, 0.625, 0.125, 0.5833, 0.1676, 0.5954, 0.2917, 0.5, 0.25, 0.5449, 0.25, 0.514, 0.25, 0.5449, 0.2083, 0.5, 0.25, 0.514, 0.2917, 0.5833, 0.25, 0.625, 0.25, 0.5953, 0.25, 0.625, 0.2083, 0.5833, 0.25, 0.5953, 0.375, 0.5, 0.3316, 0.5427, 0.3309, 0.5128, 0.3316, 0.5427, 0.2917, 0.5, 0.3309, 0.5128, 0.375, 0.5833, 0.3312, 0.625, 0.3324, 0.5954, 0.3312, 0.625, 0.2917, 0.5833, 0.3324, 0.5954, 0.4583, 0.1667, 0.4184, 0.2073, 0.4163, 0.1784, 0.4184, 0.2073, 0.375, 0.1667, 0.4163, 0.1784, 0.5417, 0.1667, 0.5, 0.2051, 0.5, 0.1775, 0.5, 0.2051, 0.4583, 0.1667, 0.5, 0.1775, 0.4583, 0.0, 0.4184, 0.04266, 0.4191, 0.0128, 0.4184, 0.04266, 0.375, 0.0, 0.4191, 0.0128, 0.4583, 0.08333, 0.4188, 0.125, 0.4176, 0.09544, 0.4188, 0.125, 0.375, 0.08333, 0.4176, 0.09544, 0.5417, 0.0, 0.5, 0.04492, 0.5, 0.014, 0.5, 0.04492, 0.4583, 0.0, 0.5, 0.014, 0.5417, 0.08333, 0.5, 0.125, 0.5, 0.09527, 0.5, 0.125, 0.4583, 0.08333, 0.5, 0.09527, 0.625, 0.0, 0.5816, 0.04266, 0.5809, 0.0128, 0.5816, 0.04266, 0.5417, 0.0, 0.5809, 0.0128, 0.625, 0.08333, 0.5812, 0.125, 0.5824, 0.09544, 0.5812, 0.125, 0.5417, 0.08333, 0.5824, 0.09544, 0.4583, 0.9167, 0.4184, 0.9573, 0.4163, 0.9284, 0.4184, 0.9573, 0.375, 0.9167, 0.4163, 0.9284, 0.5417, 0.9167, 0.5, 0.9551, 0.5, 0.9275, 0.5, 0.9551, 0.4583, 0.9167, 0.5, 0.9275, 0.4583, 0.75, 0.4184, 0.7927, 0.4191, 0.7628, 0.4184, 0.7927, 0.375, 0.75, 0.4191, 0.7628, 0.4583, 0.8333, 0.4188, 0.875, 0.4176, 0.8454, 0.4188, 0.875, 0.375, 0.8333, 0.4176, 0.8454, 0.5417, 0.75, 0.5, 0.7949, 0.5, 0.764, 0.5, 0.7949, 0.4583, 0.75, 0.5, 0.764, 0.5417, 0.8333, 0.5, 0.875, 0.5, 0.8453, 0.5, 0.875, 0.4583, 0.8333, 0.5, 0.8453, 0.625, 0.75, 0.5816, 0.7927, 0.5809, 0.7628, 0.5816, 0.7927, 0.5417, 0.75, 0.5809, 0.7628, 0.625, 0.8333, 0.5812, 0.875, 0.5824, 0.8454, 0.5812, 0.875, 0.5417, 0.8333, 0.5824, 0.8454, 0.7083, 0.6667, 0.6684, 0.7073, 0.6663, 0.6784, 0.6684, 0.7073, 0.625, 0.6667, 0.6663, 0.6784, 0.7917, 0.6667, 0.75, 0.7051, 0.75, 0.6775, 0.75, 0.7051, 0.7083, 0.6667, 0.75, 0.6775, 0.7083, 0.5, 0.6684, 0.5427, 0.6691, 0.5128, 0.6684, 0.5427, 0.625, 0.5, 0.6691, 0.5128, 0.7083, 0.5833, 0.6688, 0.625, 0.6676, 0.5954, 0.6688, 0.625, 0.625, 0.5833, 0.6676, 0.5954, 0.7917, 0.5, 0.75, 0.5449, 0.75, 0.514, 0.75, 0.5449, 0.7083, 0.5, 0.75, 0.514, 0.7917, 0.5833, 0.75, 0.625, 0.75, 0.5953, 0.75, 0.625, 0.7083, 0.5833, 0.75, 0.5953, 0.875, 0.5, 0.8316, 0.5427, 0.8309, 0.5128, 0.8316, 0.5427, 0.7917, 0.5, 0.8309, 0.5128, 0.875, 0.5833, 0.8312, 0.625, 0.8324, 0.5954, 0.8312, 0.625, 0.7917, 0.5833, 0.8324, 0.5954, 0.875, 0.6667, 0.8316, 0.7073, 0.8337, 0.6784, 0.8316, 0.7073, 0.7917, 0.6667, 0.8337, 0.6784, 0.875, 0.75, 0.8316, 0.7073, 0.862, 0.7063, 0.8316, 0.7073, 0.875, 0.6667, 0.862, 0.7063, 0.7917, 0.75, 0.8316, 0.7073, 0.8309, 0.7372, 0.8316, 0.7073, 0.875, 0.75, 0.8309, 0.7372, 0.7917, 0.6667, 0.8316, 0.7073, 0.8029, 0.709, 0.8316, 0.7073, 0.7917, 0.75, 0.8029, 0.709, 0.625, 1.0, 0.5816, 0.9573, 0.612, 0.9563, 0.5816, 0.9573, 0.625, 0.9167, 0.612, 0.9563, 0.5417, 1.0, 0.5816, 0.9573, 0.5809, 0.9872, 0.5816, 0.9573, 0.625, 1.0, 0.5809, 0.9872, 0.5417, 0.9167, 0.5816, 0.9573, 0.5529, 0.959, 0.5816, 0.9573, 0.5417, 1.0, 0.5529, 0.959, 0.625, 0.25, 0.5816, 0.2073, 0.612, 0.2063, 0.5816, 0.2073, 0.625, 0.1667, 0.612, 0.2063, 0.5417, 0.25, 0.5816, 0.2073, 0.5809, 0.2372, 0.5816, 0.2073, 0.625, 0.25, 0.5809, 0.2372, 0.5417, 0.1667, 0.5816, 0.2073, 0.5529, 0.209, 0.5816, 0.2073, 0.5417, 0.25, 0.5529, 0.209, 0.375, 0.75, 0.3316, 0.7073, 0.362, 0.7063, 0.3316, 0.7073, 0.375, 0.6667, 0.362, 0.7063, 0.2917, 0.75, 0.3316, 0.7073, 0.3309, 0.7372, 0.3316, 0.7073, 0.375, 0.75, 0.3309, 0.7372, 0.2917, 0.6667, 0.3316, 0.7073, 0.3029, 0.709, 0.3316, 0.7073, 0.2917, 0.75, 0.3029, 0.709, 0.625, 0.75, 0.5816, 0.7073, 0.612, 0.7063, 0.5816, 0.7073, 0.625, 0.6667, 0.612, 0.7063, 0.5417, 0.75, 0.5816, 0.7073, 0.5809, 0.7372, 0.5816, 0.7073, 0.625, 0.75, 0.5809, 0.7372, 0.5417, 0.6667, 0.5816, 0.7073, 0.5529, 0.709, 0.5816, 0.7073, 0.5417, 0.75, 0.5529, 0.709, 0.625, 0.5, 0.5816, 0.4573, 0.612, 0.4563, 0.5816, 0.4573, 0.625, 0.4167, 0.612, 0.4563, 0.5417, 0.5, 0.5816, 0.4573, 0.5809, 0.4872, 0.5816, 0.4573, 0.625, 0.5, 0.5809, 0.4872, 0.5417, 0.4167, 0.5816, 0.4573, 0.5529, 0.459, 0.5816, 0.4573, 0.5417, 0.5, 0.5529, 0.459, 0.4583, 0.5, 0.4184, 0.4573, 0.4471, 0.459, 0.4184, 0.4573, 0.4583, 0.4167, 0.4471, 0.459, 0.375, 0.5, 0.4184, 0.4573, 0.4191, 0.4872, 0.4184, 0.4573, 0.4583, 0.5, 0.4191, 0.4872, 0.375, 0.4167, 0.4184, 0.4573, 0.388, 0.4563, 0.4184, 0.4573, 0.375, 0.5, 0.388, 0.4563, 0.5417, 0.5, 0.5, 0.4551, 0.5296, 0.4569, 0.5, 0.4551, 0.5417, 0.4167, 0.5296, 0.4569, 0.4583, 0.5, 0.5, 0.4551, 0.5, 0.486, 0.5, 0.4551, 0.5417, 0.5, 0.5, 0.486, 0.4583, 0.4167, 0.5, 0.4551, 0.4704, 0.4569, 0.5, 0.4551, 0.4583, 0.5, 0.4704, 0.4569, 0.4583, 0.3333, 0.4184, 0.2927, 0.4471, 0.291, 0.4184, 0.2927, 0.4583, 0.25, 0.4471, 0.291, 0.375, 0.3333, 0.4184, 0.2927, 0.4163, 0.3216, 0.4184, 0.2927, 0.4583, 0.3333, 0.4163, 0.3216, 0.375, 0.25, 0.4184, 0.2927, 0.388, 0.2937, 0.4184, 0.2927, 0.375, 0.3333, 0.388, 0.2937, 0.4583, 0.4167, 0.4188, 0.375, 0.447, 0.375, 0.4188, 0.375, 0.4583, 0.3333, 0.447, 0.375, 0.375, 0.4167, 0.4188, 0.375, 0.4176, 0.4046, 0.4188, 0.375, 0.4583, 0.4167, 0.4176, 0.4046, 0.375, 0.3333, 0.4188, 0.375, 0.3884, 0.375, 0.4188, 0.375, 0.375, 0.4167, 0.3884, 0.375, 0.5417, 0.3333, 0.5, 0.2949, 0.5296, 0.2931, 0.5, 0.2949, 0.5417, 0.25, 0.5296, 0.2931, 0.4583, 0.3333, 0.5, 0.2949, 0.5, 0.3225, 0.5, 0.2949, 0.5417, 0.3333, 0.5, 0.3225, 0.4583, 0.25, 0.5, 0.2949, 0.4704, 0.2931, 0.5, 0.2949, 0.4583, 0.3333, 0.4704, 0.2931, 0.5417, 0.4167, 0.5, 0.375, 0.5292, 0.375, 0.5, 0.375, 0.5417, 0.3333, 0.5292, 0.375, 0.4583, 0.4167, 0.5, 0.375, 0.5, 0.4047, 0.5, 0.375, 0.5417, 0.4167, 0.5, 0.4047, 0.4583, 0.3333, 0.5, 0.375, 0.4708, 0.375, 0.5, 0.375, 0.4583, 0.4167, 0.4708, 0.375, 0.625, 0.3333, 0.5816, 0.2927, 0.612, 0.2937, 0.5816, 0.2927, 0.625, 0.25, 0.612, 0.2937, 0.5417, 0.3333, 0.5816, 0.2927, 0.5837, 0.3216, 0.5816, 0.2927, 0.625, 0.3333, 0.5837, 0.3216, 0.5417, 0.25, 0.5816, 0.2927, 0.5529, 0.291, 0.5816, 0.2927, 0.5417, 0.3333, 0.5529, 0.291, 0.625, 0.4167, 0.5812, 0.375, 0.6116, 0.375, 0.5812, 0.375, 0.625, 0.3333, 0.6116, 0.375, 0.5417, 0.4167, 0.5812, 0.375, 0.5824, 0.4046, 0.5812, 0.375, 0.625, 0.4167, 0.5824, 0.4046, 0.5417, 0.3333, 0.5812, 0.375, 0.553, 0.375, 0.5812, 0.375, 0.5417, 0.4167, 0.553, 0.375, 0.4583, 0.75, 0.4184, 0.7073, 0.4471, 0.709, 0.4184, 0.7073, 0.4583, 0.6667, 0.4471, 0.709, 0.375, 0.75, 0.4184, 0.7073, 0.4191, 0.7372, 0.4184, 0.7073, 0.4583, 0.75, 0.4191, 0.7372, 0.375, 0.6667, 0.4184, 0.7073, 0.388, 0.7063, 0.4184, 0.7073, 0.375, 0.75, 0.388, 0.7063, 0.5417, 0.75, 0.5, 0.7051, 0.5296, 0.7069, 0.5, 0.7051, 0.5417, 0.6667, 0.5296, 0.7069, 0.4583, 0.75, 0.5, 0.7051, 0.5, 0.736, 0.5, 0.7051, 0.5417, 0.75, 0.5, 0.736, 0.4583, 0.6667, 0.5, 0.7051, 0.4704, 0.7069, 0.5, 0.7051, 0.4583, 0.75, 0.4704, 0.7069, 0.4583, 0.5833, 0.4184, 0.5427, 0.4471, 0.541, 0.4184, 0.5427, 0.4583, 0.5, 0.4471, 0.541, 0.375, 0.5833, 0.4184, 0.5427, 0.4163, 0.5716, 0.4184, 0.5427, 0.4583, 0.5833, 0.4163, 0.5716, 0.375, 0.5, 0.4184, 0.5427, 0.388, 0.5437, 0.4184, 0.5427, 0.375, 0.5833, 0.388, 0.5437, 0.4583, 0.6667, 0.4188, 0.625, 0.447, 0.625, 0.4188, 0.625, 0.4583, 0.5833, 0.447, 0.625, 0.375, 0.6667, 0.4188, 0.625, 0.4176, 0.6546, 0.4188, 0.625, 0.4583, 0.6667, 0.4176, 0.6546, 0.375, 0.5833, 0.4188, 0.625, 0.3884, 0.625, 0.4188, 0.625, 0.375, 0.6667, 0.3884, 0.625, 0.5417, 0.5833, 0.5, 0.5449, 0.5296, 0.5431, 0.5, 0.5449, 0.5417, 0.5, 0.5296, 0.5431, 0.4583, 0.5833, 0.5, 0.5449, 0.5, 0.5725, 0.5, 0.5449, 0.5417, 0.5833, 0.5, 0.5725, 0.4583, 0.5, 0.5, 0.5449, 0.4704, 0.5431, 0.5, 0.5449, 0.4583, 0.5833, 0.4704, 0.5431, 0.5417, 0.6667, 0.5, 0.625, 0.5292, 0.625, 0.5, 0.625, 0.5417, 0.5833, 0.5292, 0.625, 0.4583, 0.6667, 0.5, 0.625, 0.5, 0.6547, 0.5, 0.625, 0.5417, 0.6667, 0.5, 0.6547, 0.4583, 0.5833, 0.5, 0.625, 0.4708, 0.625, 0.5, 0.625, 0.4583, 0.6667, 0.4708, 0.625, 0.625, 0.5833, 0.5816, 0.5427, 0.612, 0.5437, 0.5816, 0.5427, 0.625, 0.5, 0.612, 0.5437, 0.5417, 0.5833, 0.5816, 0.5427, 0.5837, 0.5716, 0.5816, 0.5427, 0.625, 0.5833, 0.5837, 0.5716, 0.5417, 0.5, 0.5816, 0.5427, 0.5529, 0.541, 0.5816, 0.5427, 0.5417, 0.5833, 0.5529, 0.541, 0.625, 0.6667, 0.5812, 0.625, 0.6116, 0.625, 0.5812, 0.625, 0.625, 0.5833, 0.6116, 0.625, 0.5417, 0.6667, 0.5812, 0.625, 0.5824, 0.6546, 0.5812, 0.625, 0.625, 0.6667, 0.5824, 0.6546, 0.5417, 0.5833, 0.5812, 0.625, 0.553, 0.625, 0.5812, 0.625, 0.5417, 0.6667, 0.553, 0.625, 0.2083, 0.75, 0.1684, 0.7073, 0.1971, 0.709, 0.1684, 0.7073, 0.2083, 0.6667, 0.1971, 0.709, 0.125, 0.75, 0.1684, 0.7073, 0.1691, 0.7372, 0.1684, 0.7073, 0.2083, 0.75, 0.1691, 0.7372, 0.125, 0.6667, 0.1684, 0.7073, 0.138, 0.7063, 0.1684, 0.7073, 0.125, 0.75, 0.138, 0.7063, 0.2917, 0.75, 0.25, 0.7051, 0.2796, 0.7069, 0.25, 0.7051, 0.2917, 0.6667, 0.2796, 0.7069, 0.2083, 0.75, 0.25, 0.7051, 0.25, 0.736, 0.25, 0.7051, 0.2917, 0.75, 0.25, 0.736, 0.2083, 0.6667, 0.25, 0.7051, 0.2204, 0.7069, 0.25, 0.7051, 0.2083, 0.75, 0.2204, 0.7069, 0.2083, 0.5833, 0.1684, 0.5427, 0.1971, 0.541, 0.1684, 0.5427, 0.2083, 0.5, 0.1971, 0.541, 0.125, 0.5833, 0.1684, 0.5427, 0.1663, 0.5716, 0.1684, 0.5427, 0.2083, 0.5833, 0.1663, 0.5716, 0.125, 0.5, 0.1684, 0.5427, 0.138, 0.5437, 0.1684, 0.5427, 0.125, 0.5833, 0.138, 0.5437, 0.2083, 0.6667, 0.1688, 0.625, 0.197, 0.625, 0.1688, 0.625, 0.2083, 0.5833, 0.197, 0.625, 0.125, 0.6667, 0.1688, 0.625, 0.1676, 0.6546, 0.1688, 0.625, 0.2083, 0.6667, 0.1676, 0.6546, 0.125, 0.5833, 0.1688, 0.625, 0.1384, 0.625, 0.1688, 0.625, 0.125, 0.6667, 0.1384, 0.625, 0.2917, 0.5833, 0.25, 0.5449, 0.2796, 0.5431, 0.25, 0.5449, 0.2917, 0.5, 0.2796, 0.5431, 0.2083, 0.5833, 0.25, 0.5449, 0.25, 0.5725, 0.25, 0.5449, 0.2917, 0.5833, 0.25, 0.5725, 0.2083, 0.5, 0.25, 0.5449, 0.2204, 0.5431, 0.25, 0.5449, 0.2083, 0.5833, 0.2204, 0.5431, 0.2917, 0.6667, 0.25, 0.625, 0.2792, 0.625, 0.25, 0.625, 0.2917, 0.5833, 0.2792, 0.625, 0.2083, 0.6667, 0.25, 0.625, 0.25, 0.6547, 0.25, 0.625, 0.2917, 0.6667, 0.25, 0.6547, 0.2083, 0.5833, 0.25, 0.625, 0.2208, 0.625, 0.25, 0.625, 0.2083, 0.6667, 0.2208, 0.625, 0.375, 0.5833, 0.3316, 0.5427, 0.362, 0.5437, 0.3316, 0.5427, 0.375, 0.5, 0.362, 0.5437, 0.2917, 0.5833, 0.3316, 0.5427, 0.3337, 0.5716, 0.3316, 0.5427, 0.375, 0.5833, 0.3337, 0.5716, 0.2917, 0.5, 0.3316, 0.5427, 0.3029, 0.541, 0.3316, 0.5427, 0.2917, 0.5833, 0.3029, 0.541, 0.375, 0.6667, 0.3312, 0.625, 0.3616, 0.625, 0.3312, 0.625, 0.375, 0.5833, 0.3616, 0.625, 0.2917, 0.6667, 0.3312, 0.625, 0.3324, 0.6546, 0.3312, 0.625, 0.375, 0.6667, 0.3324, 0.6546, 0.2917, 0.5833, 0.3312, 0.625, 0.303, 0.625, 0.3312, 0.625, 0.2917, 0.6667, 0.303, 0.625, 0.4583, 0.25, 0.4184, 0.2073, 0.4471, 0.209, 0.4184, 0.2073, 0.4583, 0.1667, 0.4471, 0.209, 0.375, 0.25, 0.4184, 0.2073, 0.4191, 0.2372, 0.4184, 0.2073, 0.4583, 0.25, 0.4191, 0.2372, 0.375, 0.1667, 0.4184, 0.2073, 0.388, 0.2063, 0.4184, 0.2073, 0.375, 0.25, 0.388, 0.2063, 0.5417, 0.25, 0.5, 0.2051, 0.5296, 0.2069, 0.5, 0.2051, 0.5417, 0.1667, 0.5296, 0.2069, 0.4583, 0.25, 0.5, 0.2051, 0.5, 0.236, 0.5, 0.2051, 0.5417, 0.25, 0.5, 0.236, 0.4583, 0.1667, 0.5, 0.2051, 0.4704, 0.2069, 0.5, 0.2051, 0.4583, 0.25, 0.4704, 0.2069, 0.4583, 0.08333, 0.4184, 0.04266, 0.4471, 0.04103, 0.4184, 0.04266, 0.4583, 0.0, 0.4471, 0.04103, 0.375, 0.08333, 0.4184, 0.04266, 0.4163, 0.07161, 0.4184, 0.04266, 0.4583, 0.08333, 0.4163, 0.07161, 0.375, 0.0, 0.4184, 0.04266, 0.388, 0.04372, 0.4184, 0.04266, 0.375, 0.08333, 0.388, 0.04372, 0.4583, 0.1667, 0.4188, 0.125, 0.447, 0.125, 0.4188, 0.125, 0.4583, 0.08333, 0.447, 0.125, 0.375, 0.1667, 0.4188, 0.125, 0.4176, 0.1546, 0.4188, 0.125, 0.4583, 0.1667, 0.4176, 0.1546, 0.375, 0.08333, 0.4188, 0.125, 0.3884, 0.125, 0.4188, 0.125, 0.375, 0.1667, 0.3884, 0.125, 0.5417, 0.08333, 0.5, 0.04492, 0.5296, 0.04306, 0.5, 0.04492, 0.5417, 0.0, 0.5296, 0.04306, 0.4583, 0.08333, 0.5, 0.04492, 0.5, 0.07251, 0.5, 0.04492, 0.5417, 0.08333, 0.5, 0.07251, 0.4583, 0.0, 0.5, 0.04492, 0.4704, 0.04306, 0.5, 0.04492, 0.4583, 0.08333, 0.4704, 0.04306, 0.5417, 0.1667, 0.5, 0.125, 0.5292, 0.125, 0.5, 0.125, 0.5417, 0.08333, 0.5292, 0.125, 0.4583, 0.1667, 0.5, 0.125, 0.5, 0.1547, 0.5, 0.125, 0.5417, 0.1667, 0.5, 0.1547, 0.4583, 0.08333, 0.5, 0.125, 0.4708, 0.125, 0.5, 0.125, 0.4583, 0.1667, 0.4708, 0.125, 0.625, 0.08333, 0.5816, 0.04266, 0.612, 0.04372, 0.5816, 0.04266, 0.625, 0.0, 0.612, 0.04372, 0.5417, 0.08333, 0.5816, 0.04266, 0.5837, 0.07161, 0.5816, 0.04266, 0.625, 0.08333, 0.5837, 0.07161, 0.5417, 0.0, 0.5816, 0.04266, 0.5529, 0.04103, 0.5816, 0.04266, 0.5417, 0.08333, 0.5529, 0.04103, 0.625, 0.1667, 0.5812, 0.125, 0.6116, 0.125, 0.5812, 0.125, 0.625, 0.08333, 0.6116, 0.125, 0.5417, 0.1667, 0.5812, 0.125, 0.5824, 0.1546, 0.5812, 0.125, 0.625, 0.1667, 0.5824, 0.1546, 0.5417, 0.08333, 0.5812, 0.125, 0.553, 0.125, 0.5812, 0.125, 0.5417, 0.1667, 0.553, 0.125, 0.4583, 1.0, 0.4184, 0.9573, 0.4471, 0.959, 0.4184, 0.9573, 0.4583, 0.9167, 0.4471, 0.959, 0.375, 1.0, 0.4184, 0.9573, 0.4191, 0.9872, 0.4184, 0.9573, 0.4583, 1.0, 0.4191, 0.9872, 0.375, 0.9167, 0.4184, 0.9573, 0.388, 0.9563, 0.4184, 0.9573, 0.375, 1.0, 0.388, 0.9563, 0.5417, 1.0, 0.5, 0.9551, 0.5296, 0.9569, 0.5, 0.9551, 0.5417, 0.9167, 0.5296, 0.9569, 0.4583, 1.0, 0.5, 0.9551, 0.5, 0.986, 0.5, 0.9551, 0.5417, 1.0, 0.5, 0.986, 0.4583, 0.9167, 0.5, 0.9551, 0.4704, 0.9569, 0.5, 0.9551, 0.4583, 1.0, 0.4704, 0.9569, 0.4583, 0.8333, 0.4184, 0.7927, 0.4471, 0.791, 0.4184, 0.7927, 0.4583, 0.75, 0.4471, 0.791, 0.375, 0.8333, 0.4184, 0.7927, 0.4163, 0.8216, 0.4184, 0.7927, 0.4583, 0.8333, 0.4163, 0.8216, 0.375, 0.75, 0.4184, 0.7927, 0.388, 0.7937, 0.4184, 0.7927, 0.375, 0.8333, 0.388, 0.7937, 0.4583, 0.9167, 0.4188, 0.875, 0.447, 0.875, 0.4188, 0.875, 0.4583, 0.8333, 0.447, 0.875, 0.375, 0.9167, 0.4188, 0.875, 0.4176, 0.9046, 0.4188, 0.875, 0.4583, 0.9167, 0.4176, 0.9046, 0.375, 0.8333, 0.4188, 0.875, 0.3884, 0.875, 0.4188, 0.875, 0.375, 0.9167, 0.3884, 0.875, 0.5417, 0.8333, 0.5, 0.7949, 0.5296, 0.7931, 0.5, 0.7949, 0.5417, 0.75, 0.5296, 0.7931, 0.4583, 0.8333, 0.5, 0.7949, 0.5, 0.8225, 0.5, 0.7949, 0.5417, 0.8333, 0.5, 0.8225, 0.4583, 0.75, 0.5, 0.7949, 0.4704, 0.7931, 0.5, 0.7949, 0.4583, 0.8333, 0.4704, 0.7931, 0.5417, 0.9167, 0.5, 0.875, 0.5292, 0.875, 0.5, 0.875, 0.5417, 0.8333, 0.5292, 0.875, 0.4583, 0.9167, 0.5, 0.875, 0.5, 0.9047, 0.5, 0.875, 0.5417, 0.9167, 0.5, 0.9047, 0.4583, 0.8333, 0.5, 0.875, 0.4708, 0.875, 0.5, 0.875, 0.4583, 0.9167, 0.4708, 0.875, 0.625, 0.8333, 0.5816, 0.7927, 0.612, 0.7937, 0.5816, 0.7927, 0.625, 0.75, 0.612, 0.7937, 0.5417, 0.8333, 0.5816, 0.7927, 0.5837, 0.8216, 0.5816, 0.7927, 0.625, 0.8333, 0.5837, 0.8216, 0.5417, 0.75, 0.5816, 0.7927, 0.5529, 0.791, 0.5816, 0.7927, 0.5417, 0.8333, 0.5529, 0.791, 0.625, 0.9167, 0.5812, 0.875, 0.6116, 0.875, 0.5812, 0.875, 0.625, 0.8333, 0.6116, 0.875, 0.5417, 0.9167, 0.5812, 0.875, 0.5824, 0.9046, 0.5812, 0.875, 0.625, 0.9167, 0.5824, 0.9046, 0.5417, 0.8333, 0.5812, 0.875, 0.553, 0.875, 0.5812, 0.875, 0.5417, 0.9167, 0.553, 0.875, 0.7083, 0.75, 0.6684, 0.7073, 0.6971, 0.709, 0.6684, 0.7073, 0.7083, 0.6667, 0.6971, 0.709, 0.625, 0.75, 0.6684, 0.7073, 0.6691, 0.7372, 0.6684, 0.7073, 0.7083, 0.75, 0.6691, 0.7372, 0.625, 0.6667, 0.6684, 0.7073, 0.638, 0.7063, 0.6684, 0.7073, 0.625, 0.75, 0.638, 0.7063, 0.7917, 0.75, 0.75, 0.7051, 0.7796, 0.7069, 0.75, 0.7051, 0.7917, 0.6667, 0.7796, 0.7069, 0.7083, 0.75, 0.75, 0.7051, 0.75, 0.736, 0.75, 0.7051, 0.7917, 0.75, 0.75, 0.736, 0.7083, 0.6667, 0.75, 0.7051, 0.7204, 0.7069, 0.75, 0.7051, 0.7083, 0.75, 0.7204, 0.7069, 0.7083, 0.5833, 0.6684, 0.5427, 0.6971, 0.541, 0.6684, 0.5427, 0.7083, 0.5, 0.6971, 0.541, 0.625, 0.5833, 0.6684, 0.5427, 0.6663, 0.5716, 0.6684, 0.5427, 0.7083, 0.5833, 0.6663, 0.5716, 0.625, 0.5, 0.6684, 0.5427, 0.638, 0.5437, 0.6684, 0.5427, 0.625, 0.5833, 0.638, 0.5437, 0.7083, 0.6667, 0.6688, 0.625, 0.697, 0.625, 0.6688, 0.625, 0.7083, 0.5833, 0.697, 0.625, 0.625, 0.6667, 0.6688, 0.625, 0.6676, 0.6546, 0.6688, 0.625, 0.7083, 0.6667, 0.6676, 0.6546, 0.625, 0.5833, 0.6688, 0.625, 0.6384, 0.625, 0.6688, 0.625, 0.625, 0.6667, 0.6384, 0.625, 0.7917, 0.5833, 0.75, 0.5449, 0.7796, 0.5431, 0.75, 0.5449, 0.7917, 0.5, 0.7796, 0.5431, 0.7083, 0.5833, 0.75, 0.5449, 0.75, 0.5725, 0.75, 0.5449, 0.7917, 0.5833, 0.75, 0.5725, 0.7083, 0.5, 0.75, 0.5449, 0.7204, 0.5431, 0.75, 0.5449, 0.7083, 0.5833, 0.7204, 0.5431, 0.7917, 0.6667, 0.75, 0.625, 0.7792, 0.625, 0.75, 0.625, 0.7917, 0.5833, 0.7792, 0.625, 0.7083, 0.6667, 0.75, 0.625, 0.75, 0.6547, 0.75, 0.625, 0.7917, 0.6667, 0.75, 0.6547, 0.7083, 0.5833, 0.75, 0.625, 0.7208, 0.625, 0.75, 0.625, 0.7083, 0.6667, 0.7208, 0.625, 0.875, 0.5833, 0.8316, 0.5427, 0.862, 0.5437, 0.8316, 0.5427, 0.875, 0.5, 0.862, 0.5437, 0.7917, 0.5833, 0.8316, 0.5427, 0.8337, 0.5716, 0.8316, 0.5427, 0.875, 0.5833, 0.8337, 0.5716, 0.7917, 0.5, 0.8316, 0.5427, 0.8029, 0.541, 0.8316, 0.5427, 0.7917, 0.5833, 0.8029, 0.541, 0.875, 0.6667, 0.8312, 0.625, 0.8616, 0.625, 0.8312, 0.625, 0.875, 0.5833, 0.8616, 0.625, 0.7917, 0.6667, 0.8312, 0.625, 0.8324, 0.6546, 0.8312, 0.625, 0.875, 0.6667, 0.8324, 0.6546, 0.7917, 0.5833, 0.8312, 0.625, 0.803, 0.625, 0.8312, 0.625, 0.7917, 0.6667, 0.803, 0.625])
me_cube.materials.append(mat_material)
me_cube.use_mirror_vertex_groups = False
me_cube.update()

# ---- objects
ob_cube = bpy.data.objects.new('Cube', me_cube)
ob_light = bpy.data.objects.new('Light', light_light)
ob_camera = bpy.data.objects.new('Camera', cam_camera)

# ---- transforms, parenting, visibility, modifiers, constraints
ob_cube.location = (0.0, 0.0, 0.0)
ob_cube.lock_rotations_4d = False
ob_cube.empty_display_type = 'ARROWS'
ob_cube.lineart.crease_threshold = 0.0
ob_light.location = (4.076, 1.005, 5.904)
ob_light.rotation_euler = (0.6503, 0.05522, 1.866)
ob_light.lock_rotations_4d = False
ob_light.empty_display_type = 'ARROWS'
ob_light.color = (0.0, 0.0, 0.0, 0.0)
ob_light.lineart.crease_threshold = 0.0
ob_camera.location = (7.359, -6.926, 4.958)
ob_camera.rotation_euler = (1.109, 0.0, 0.8149)
ob_camera.lock_rotations_4d = False
ob_camera.empty_display_type = 'ARROWS'
ob_camera.color = (0.0, 0.0, 0.0, 0.0)
ob_camera.display_type = 'WIRE'
ob_camera.lineart.crease_threshold = 0.0

# ---- collection membership
col_collection.objects.link(ob_cube)
col_collection.objects.link(ob_light)
col_collection.objects.link(ob_camera)

# ---- scene / render settings (as saved in the file)
scene.camera = ob_camera
scene.frame_start = 1; scene.frame_end = 250; scene.frame_set(1)
scene.render.engine = 'BLENDER_EEVEE_NEXT'
scene.cycles.sampling_pattern = 'TABULATED_SOBOL'
scene.cycles.use_light_tree = False
scene.view_settings.view_transform = 'Filmic'
bpy.context.view_layer.update()
